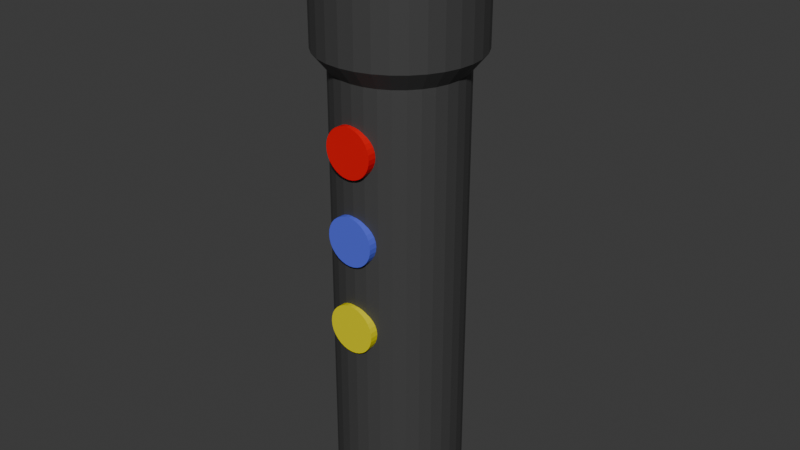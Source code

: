 # Source: flashlight.blend  (saved by Blender 4.0.36; exported with 4.5.12 LTS)
import bpy
from mathutils import Matrix  # noqa: F401  (used for matrix-valued properties, if any)

bpy.ops.wm.read_factory_settings(use_empty=True)
scene = bpy.context.scene
scene.name = 'Scene'

# ---- collections
col_collection = bpy.data.collections.new('Collection'); scene.collection.children.link(col_collection)

# ---- materials (node trees are filled in below, after node groups)
mat_base = bpy.data.materials.new('Base')
mat_base.use_transparent_shadow = False
mat_glass = bpy.data.materials.new('Glass')
mat_glass.use_transparent_shadow = False
mat_redbutton = bpy.data.materials.new('RedButton')
mat_redbutton.use_transparent_shadow = False
mat_bluebutton = bpy.data.materials.new('BlueButton')
mat_bluebutton.use_transparent_shadow = False
mat_yellowbutton = bpy.data.materials.new('YellowButton')
mat_yellowbutton.use_transparent_shadow = False

# ---- material node trees
mat_base.use_nodes = True; mat_base.node_tree.nodes.clear()
_N = mat_base.node_tree.nodes; _L = mat_base.node_tree.links
n0 = _N.new('ShaderNodeBsdfPrincipled'); n0.name = 'Principled BSDF'; n0.location = (10, 300)
n0.inputs[0].default_value = (0.05685, 0.05685, 0.05685, 1.0)
n0.inputs[3].default_value = 1.45
n1 = _N.new('ShaderNodeOutputMaterial'); n1.name = 'Material Output'; n1.location = (300, 300)
_L.new(n0.outputs[0], n1.inputs[0])
n1.is_active_output = True
mat_glass.use_nodes = True; mat_glass.node_tree.nodes.clear()
_N = mat_glass.node_tree.nodes; _L = mat_glass.node_tree.links
n0 = _N.new('ShaderNodeBsdfPrincipled'); n0.name = 'Principled BSDF'; n0.location = (10, 300)
n0.inputs[0].default_value = (0.694, 0.694, 0.694, 1.0)
n0.inputs[3].default_value = 1.45
n1 = _N.new('ShaderNodeOutputMaterial'); n1.name = 'Material Output'; n1.location = (300, 300)
_L.new(n0.outputs[0], n1.inputs[0])
n1.is_active_output = True
mat_redbutton.use_nodes = True; mat_redbutton.node_tree.nodes.clear()
_N = mat_redbutton.node_tree.nodes; _L = mat_redbutton.node_tree.links
n0 = _N.new('ShaderNodeBsdfPrincipled'); n0.name = 'Principled BSDF'; n0.location = (10, 300)
n0.inputs[0].default_value = (0.8002, 0.0, 0.003564, 1.0)
n0.inputs[3].default_value = 1.45
n1 = _N.new('ShaderNodeOutputMaterial'); n1.name = 'Material Output'; n1.location = (300, 300)
_L.new(n0.outputs[0], n1.inputs[0])
n1.is_active_output = True
mat_bluebutton.use_nodes = True; mat_bluebutton.node_tree.nodes.clear()
_N = mat_bluebutton.node_tree.nodes; _L = mat_bluebutton.node_tree.links
n0 = _N.new('ShaderNodeBsdfPrincipled'); n0.name = 'Principled BSDF'; n0.location = (10, 300)
n0.inputs[0].default_value = (0.09367, 0.129, 0.8006, 1.0)
n0.inputs[3].default_value = 1.45
n1 = _N.new('ShaderNodeOutputMaterial'); n1.name = 'Material Output'; n1.location = (300, 300)
_L.new(n0.outputs[0], n1.inputs[0])
n1.is_active_output = True
mat_yellowbutton.use_nodes = True; mat_yellowbutton.node_tree.nodes.clear()
_N = mat_yellowbutton.node_tree.nodes; _L = mat_yellowbutton.node_tree.links
n0 = _N.new('ShaderNodeBsdfPrincipled'); n0.name = 'Principled BSDF'; n0.location = (10, 300)
n0.inputs[0].default_value = (0.8007, 0.7153, 0.0, 1.0)
n0.inputs[3].default_value = 1.45
n1 = _N.new('ShaderNodeOutputMaterial'); n1.name = 'Material Output'; n1.location = (300, 300)
_L.new(n0.outputs[0], n1.inputs[0])
n1.is_active_output = True

# ---- world
world_world = bpy.data.worlds.new('World'); scene.world = world_world
world_world.use_nodes = True; world_world.node_tree.nodes.clear()
_N = world_world.node_tree.nodes; _L = world_world.node_tree.links
n0 = _N.new('ShaderNodeOutputWorld'); n0.name = 'World Output'; n0.location = (300, 300)
n1 = _N.new('ShaderNodeBackground'); n1.name = 'Background'; n1.location = (10, 300)
n1.inputs[0].default_value = (0.05088, 0.05088, 0.05088, 1.0)
_L.new(n1.outputs[0], n0.inputs[0])
n0.is_active_output = True
world_world.color = (0.05088, 0.05088, 0.05088)
world_world.use_sun_shadow = False
world_world.sun_shadow_jitter_overblur = 0.0

# ---- meshes
me_cylinder = bpy.data.meshes.new('Cylinder')
me_cylinder.from_pydata([(1.342e-09, 0.8135, -0.7158), (0.0, 0.8111, 0.8316), (0.1587, 0.7979, -0.7158), (0.1582, 0.7955, 0.8316), (0.3113, 0.7516, -0.7158), (0.3104, 0.7494, 0.8316), (0.452, 0.6764, -0.7158), (0.4506, 0.6744, 0.8316), (0.5753, 0.5753, -0.7158), (0.5735, 0.5735, 0.8316), (0.6764, 0.452, -0.7158), (0.6744, 0.4506, 0.8316), (0.7516, 0.3113, -0.7158), (0.7494, 0.3104, 0.8316), (0.7979, 0.1587, -0.7158), (0.7955, 0.1582, 0.8316), (0.8135, -7.712e-11, -0.7158), (0.8111, 0.0, 0.8316), (0.7979, -0.1587, -0.7158), (0.7955, -0.1582, 0.8316), (0.7516, -0.3113, -0.7158), (0.7494, -0.3104, 0.8316), (0.6764, -0.452, -0.7158), (0.6744, -0.4506, 0.8316), (0.5753, -0.5753, -0.7158), (0.5735, -0.5735, 0.8316), (0.452, -0.6764, -0.7158), (0.4506, -0.6744, 0.8316), (0.3113, -0.7516, -0.7158), (0.3104, -0.7494, 0.8316), (0.1587, -0.7979, -0.7158), (0.1582, -0.7955, 0.8316), (1.342e-09, -0.8135, -0.7158), (0.0, -0.8111, 0.8316), (-0.1587, -0.7979, -0.7158), (-0.1582, -0.7955, 0.8316), (-0.3113, -0.7516, -0.7158), (-0.3104, -0.7494, 0.8316), (-0.452, -0.6764, -0.7158), (-0.4506, -0.6744, 0.8316), (-0.5753, -0.5753, -0.7158), (-0.5735, -0.5735, 0.8316), (-0.6764, -0.452, -0.7158), (-0.6744, -0.4506, 0.8316), (-0.7516, -0.3113, -0.7158), (-0.7494, -0.3104, 0.8316), (-0.7979, -0.1587, -0.7158), (-0.7955, -0.1582, 0.8316), (-0.8135, -7.712e-11, -0.7158), (-0.8111, 0.0, 0.8316), (-0.7979, 0.1587, -0.7158), (-0.7955, 0.1582, 0.8316), (-0.7516, 0.3113, -0.7158), (-0.7494, 0.3104, 0.8316), (-0.6764, 0.452, -0.7158), (-0.6744, 0.4506, 0.8316), (-0.5753, 0.5753, -0.7158), (-0.5735, 0.5735, 0.8316), (-0.452, 0.6764, -0.7158), (-0.4506, 0.6744, 0.8316), (-0.3113, 0.7516, -0.7158), (-0.3104, 0.7494, 0.8316), (-0.1587, 0.7979, -0.7158), (-0.1582, 0.7955, 0.8316), (0.0, 1.0, 0.549), (0.1951, 0.9808, 0.549), (0.3827, 0.9239, 0.549), (0.5556, 0.8315, 0.549), (0.7071, 0.7071, 0.549), (0.8315, 0.5556, 0.549), (0.9239, 0.3827, 0.549), (0.9808, 0.1951, 0.549), (1.0, 0.0, 0.549), (0.9808, -0.1951, 0.549), (0.9239, -0.3827, 0.549), (0.8315, -0.5556, 0.549), (0.7071, -0.7071, 0.549), (0.5556, -0.8315, 0.549), (0.3827, -0.9239, 0.549), (0.1951, -0.9808, 0.549), (0.0, -1.0, 0.549), (-0.1951, -0.9808, 0.549), (-0.3827, -0.9239, 0.549), (-0.5556, -0.8315, 0.549), (-0.7071, -0.7071, 0.549), (-0.8315, -0.5556, 0.549), (-0.9239, -0.3827, 0.549), (-0.9808, -0.1951, 0.549), (-1.0, 0.0, 0.549), (-0.9808, 0.1951, 0.549), (-0.9239, 0.3827, 0.549), (-0.8315, 0.5556, 0.549), (-0.7071, 0.7071, 0.549), (-0.5556, 0.8315, 0.549), (-0.3827, 0.9239, 0.549), (-0.1951, 0.9808, 0.549), (0.1587, 0.7979, 0.5016), (0.3113, 0.7516, 0.5016), (0.452, 0.6764, 0.5016), (0.5753, 0.5753, 0.5016), (0.6764, 0.452, 0.5016), (0.7516, 0.3113, 0.5016), (0.7979, 0.1587, 0.5016), (0.8135, -7.712e-11, 0.5016), (0.7979, -0.1587, 0.5016), (0.7516, -0.3113, 0.5016), (0.6764, -0.452, 0.5016), (0.5753, -0.5753, 0.5016), (0.452, -0.6764, 0.5016), (0.3113, -0.7516, 0.5016), (0.1587, -0.7979, 0.5016), (1.342e-09, -0.8135, 0.5016), (-0.1587, -0.7979, 0.5016), (-0.3113, -0.7516, 0.5016), (-0.452, -0.6764, 0.5016), (-0.5753, -0.5753, 0.5016), (-0.6764, -0.452, 0.5016), (-0.7516, -0.3113, 0.5016), (-0.7979, -0.1587, 0.5016), (-0.8135, -7.712e-11, 0.5016), (-0.7979, 0.1587, 0.5016), (-0.7516, 0.3113, 0.5016), (-0.6764, 0.452, 0.5016), (-0.5753, 0.5753, 0.5016), (-0.452, 0.6764, 0.5016), (-0.3113, 0.7516, 0.5016), (-0.1587, 0.7979, 0.5016), (1.342e-09, 0.8135, 0.5016), (0.1951, 0.9808, 0.8836), (0.0, 1.0, 0.8836), (0.3827, 0.9239, 0.8836), (0.5556, 0.8315, 0.8836), (0.7071, 0.7071, 0.8836), (0.8315, 0.5556, 0.8836), (0.9239, 0.3827, 0.8836), (0.9808, 0.1951, 0.8836), (1.0, 0.0, 0.8836), (0.9808, -0.1951, 0.8836), (0.9239, -0.3827, 0.8836), (0.8315, -0.5556, 0.8836), (0.7071, -0.7071, 0.8836), (0.5556, -0.8315, 0.8836), (0.3827, -0.9239, 0.8836), (0.1951, -0.9808, 0.8836), (0.0, -1.0, 0.8836), (-0.1951, -0.9808, 0.8836), (-0.3827, -0.9239, 0.8836), (-0.5556, -0.8315, 0.8836), (-0.7071, -0.7071, 0.8836), (-0.8315, -0.5556, 0.8836), (-0.9239, -0.3827, 0.8836), (-0.9808, -0.1951, 0.8836), (-1.0, 0.0, 0.8836), (-0.9808, 0.1951, 0.8836), (-0.9239, 0.3827, 0.8836), (-0.8315, 0.5556, 0.8836), (-0.7071, 0.7071, 0.8836), (-0.5556, 0.8315, 0.8836), (-0.3827, 0.9239, 0.8836), (-0.1951, 0.9808, 0.8836)], [], [(64, 129, 128, 65), (65, 128, 130, 66), (66, 130, 131, 67), (67, 131, 132, 68), (68, 132, 133, 69), (69, 133, 134, 70), (70, 134, 135, 71), (71, 135, 136, 72), (72, 136, 137, 73), (73, 137, 138, 74), (74, 138, 139, 75), (75, 139, 140, 76), (76, 140, 141, 77), (77, 141, 142, 78), (78, 142, 143, 79), (79, 143, 144, 80), (80, 144, 145, 81), (81, 145, 146, 82), (82, 146, 147, 83), (83, 147, 148, 84), (84, 148, 149, 85), (85, 149, 150, 86), (86, 150, 151, 87), (87, 151, 152, 88), (88, 152, 153, 89), (89, 153, 154, 90), (90, 154, 155, 91), (91, 155, 156, 92), (92, 156, 157, 93), (93, 157, 158, 94), (3, 1, 63, 61, 59, 57, 55, 53, 51, 49, 47, 45, 43, 41, 39, 37, 35, 33, 31, 29, 27, 25, 23, 21, 19, 17, 15, 13, 11, 9, 7, 5), (94, 158, 159, 95), (95, 159, 129, 64), (0, 2, 4, 6, 8, 10, 12, 14, 16, 18, 20, 22, 24, 26, 28, 30, 32, 34, 36, 38, 40, 42, 44, 46, 48, 50, 52, 54, 56, 58, 60, 62), (126, 95, 64, 127), (125, 94, 95, 126), (124, 93, 94, 125), (123, 92, 93, 124), (122, 91, 92, 123), (121, 90, 91, 122), (120, 89, 90, 121), (119, 88, 89, 120), (118, 87, 88, 119), (117, 86, 87, 118), (116, 85, 86, 117), (115, 84, 85, 116), (114, 83, 84, 115), (113, 82, 83, 114), (112, 81, 82, 113), (111, 80, 81, 112), (110, 79, 80, 111), (109, 78, 79, 110), (108, 77, 78, 109), (107, 76, 77, 108), (106, 75, 76, 107), (105, 74, 75, 106), (104, 73, 74, 105), (103, 72, 73, 104), (102, 71, 72, 103), (101, 70, 71, 102), (100, 69, 70, 101), (99, 68, 69, 100), (98, 67, 68, 99), (97, 66, 67, 98), (96, 65, 66, 97), (127, 64, 65, 96), (0, 127, 96, 2), (2, 96, 97, 4), (4, 97, 98, 6), (6, 98, 99, 8), (8, 99, 100, 10), (10, 100, 101, 12), (12, 101, 102, 14), (14, 102, 103, 16), (16, 103, 104, 18), (18, 104, 105, 20), (20, 105, 106, 22), (22, 106, 107, 24), (24, 107, 108, 26), (26, 108, 109, 28), (28, 109, 110, 30), (30, 110, 111, 32), (32, 111, 112, 34), (34, 112, 113, 36), (36, 113, 114, 38), (38, 114, 115, 40), (40, 115, 116, 42), (42, 116, 117, 44), (44, 117, 118, 46), (46, 118, 119, 48), (48, 119, 120, 50), (50, 120, 121, 52), (52, 121, 122, 54), (54, 122, 123, 56), (56, 123, 124, 58), (58, 124, 125, 60), (60, 125, 126, 62), (62, 126, 127, 0), (1, 3, 128, 129), (3, 5, 130, 128), (5, 7, 131, 130), (7, 9, 132, 131), (9, 11, 133, 132), (11, 13, 134, 133), (13, 15, 135, 134), (15, 17, 136, 135), (17, 19, 137, 136), (19, 21, 138, 137), (21, 23, 139, 138), (23, 25, 140, 139), (25, 27, 141, 140), (27, 29, 142, 141), (29, 31, 143, 142), (31, 33, 144, 143), (33, 35, 145, 144), (35, 37, 146, 145), (37, 39, 147, 146), (39, 41, 148, 147), (41, 43, 149, 148), (43, 45, 150, 149), (45, 47, 151, 150), (47, 49, 152, 151), (49, 51, 153, 152), (51, 53, 154, 153), (53, 55, 155, 154), (55, 57, 156, 155), (57, 59, 157, 156), (59, 61, 158, 157), (61, 63, 159, 158), (63, 1, 129, 159)])
me_cylinder.polygons.foreach_set('material_index', [0, 0, 0, 0, 0, 0, 0, 0, 0, 0, 0, 0, 0, 0, 0, 0, 0, 0, 0, 0, 0, 0, 0, 0, 0, 0, 0, 0, 0, 0, 1, 0, 0, 0, 0, 0, 0, 0, 0, 0, 0, 0, 0, 0, 0, 0, 0, 0, 0, 0, 0, 0, 0, 0, 0, 0, 0, 0, 0, 0, 0, 0, 0, 0, 0, 0, 0, 0, 0, 0, 0, 0, 0, 0, 0, 0, 0, 0, 0, 0, 0, 0, 0, 0, 0, 0, 0, 0, 0, 0, 0, 0, 0, 0, 0, 0, 0, 0, 0, 0, 0, 0, 0, 0, 0, 0, 0, 0, 0, 0, 0, 0, 0, 0, 0, 0, 0, 0, 0, 0, 0, 0, 0, 0, 0, 0, 0, 0, 0, 0])
_uv = me_cylinder.uv_layers.new(name='UVMap')
_uv.uv.foreach_set('vector', [1.0, 0.8872, 1.0, 1.0, 0.9688, 1.0, 0.9688, 0.8872, 0.9688, 0.8872, 0.9688, 1.0, 0.9375, 1.0, 0.9375, 0.8872, 0.9375, 0.8872, 0.9375, 1.0, 0.9062, 1.0, 0.9062, 0.8872, 0.9062, 0.8872, 0.9062, 1.0, 0.875, 1.0, 0.875, 0.8872, 0.875, 0.8872, 0.875, 1.0, 0.8438, 1.0, 0.8438, 0.8872, 0.8438, 0.8872, 0.8438, 1.0, 0.8125, 1.0, 0.8125, 0.8872, 0.8125, 0.8872, 0.8125, 1.0, 0.7812, 1.0, 0.7812, 0.8872, 0.7812, 0.8872, 0.7812, 1.0, 0.75, 1.0, 0.75, 0.8872, 0.75, 0.8872, 0.75, 1.0, 0.7188, 1.0, 0.7188, 0.8872, 0.7188, 0.8872, 0.7188, 1.0, 0.6875, 1.0, 0.6875, 0.8872, 0.6875, 0.8872, 0.6875, 1.0, 0.6562, 1.0, 0.6562, 0.8872, 0.6562, 0.8872, 0.6562, 1.0, 0.625, 1.0, 0.625, 0.8872, 0.625, 0.8872, 0.625, 1.0, 0.5938, 1.0, 0.5938, 0.8872, 0.5938, 0.8872, 0.5938, 1.0, 0.5625, 1.0, 0.5625, 0.8872, 0.5625, 0.8872, 0.5625, 1.0, 0.5312, 1.0, 0.5312, 0.8872, 0.5312, 0.8872, 0.5312, 1.0, 0.5, 1.0, 0.5, 0.8872, 0.5, 0.8872, 0.5, 1.0, 0.4688, 1.0, 0.4688, 0.8872, 0.4688, 0.8872, 0.4688, 1.0, 0.4375, 1.0, 0.4375, 0.8872, 0.4375, 0.8872, 0.4375, 1.0, 0.4062, 1.0, 0.4062, 0.8872, 0.4062, 0.8872, 0.4062, 1.0, 0.375, 1.0, 0.375, 0.8872, 0.375, 0.8872, 0.375, 1.0, 0.3438, 1.0, 0.3438, 0.8872, 0.3438, 0.8872, 0.3438, 1.0, 0.3125, 1.0, 0.3125, 0.8872, 0.3125, 0.8872, 0.3125, 1.0, 0.2812, 1.0, 0.2812, 0.8872, 0.2812, 0.8872, 0.2812, 1.0, 0.25, 1.0, 0.25, 0.8872, 0.25, 0.8872, 0.25, 1.0, 0.2188, 1.0, 0.2188, 0.8872, 0.2188, 0.8872, 0.2188, 1.0, 0.1875, 1.0, 0.1875, 0.8872, 0.1875, 0.8872, 0.1875, 1.0, 0.1562, 1.0, 0.1562, 0.8872, 0.1562, 0.8872, 0.1562, 1.0, 0.125, 1.0, 0.125, 0.8872, 0.125, 0.8872, 0.125, 1.0, 0.09375, 1.0, 0.09375, 0.8872, 0.09375, 0.8872, 0.09375, 1.0, 0.0625, 1.0, 0.0625, 0.8872, 0.288, 0.4409, 0.25, 0.4447, 0.212, 0.4409, 0.1755, 0.4299, 0.1418, 0.4119, 0.1123, 0.3877, 0.08814, 0.3582, 0.07015, 0.3245, 0.05907, 0.288, 0.05533, 0.25, 0.05907, 0.212, 0.07015, 0.1755, 0.08814, 0.1418, 0.1123, 0.1123, 0.1418, 0.08814, 0.1755, 0.07015, 0.212, 0.05907, 0.25, 0.05533, 0.288, 0.05907, 0.3245, 0.07015, 0.3582, 0.08814, 0.3877, 0.1123, 0.4119, 0.1418, 0.4299, 0.1755, 0.4409, 0.212, 0.4447, 0.25, 0.4409, 0.288, 0.4299, 0.3245, 0.4119, 0.3582, 0.3877, 0.3877, 0.3582, 0.4119, 0.3245, 0.4299, 0.0625, 0.8872, 0.0625, 1.0, 0.03125, 1.0, 0.03125, 0.8872, 0.03125, 0.8872, 0.03125, 1.0, 0.0, 1.0, 0.0, 0.8872, 0.75, 0.49, 0.7968, 0.4854, 0.8418, 0.4717, 0.8833, 0.4496, 0.9197, 0.4197, 0.9496, 0.3833, 0.9717, 0.3418, 0.9854, 0.2968, 0.99, 0.25, 0.9854, 0.2032, 0.9717, 0.1582, 0.9496, 0.1167, 0.9197, 0.08029, 0.8833, 0.05045, 0.8418, 0.02827, 0.7968, 0.01461, 0.75, 0.01, 0.7032, 0.01461, 0.6582, 0.02827, 0.6167, 0.05045, 0.5803, 0.08029, 0.5504, 0.1167, 0.5283, 0.1582, 0.5146, 0.2032, 0.51, 0.25, 0.5146, 0.2968, 0.5283, 0.3418, 0.5504, 0.3833, 0.5803, 0.4197, 0.6167, 0.4496, 0.6582, 0.4717, 0.7032, 0.4854, 0.03125, 0.8741, 0.03125, 0.8872, 0.0, 0.8872, 0.0, 0.8741, 0.0625, 0.8741, 0.0625, 0.8872, 0.03125, 0.8872, 0.03125, 0.8741, 0.09375, 0.8741, 0.09375, 0.8872, 0.0625, 0.8872, 0.0625, 0.8741, 0.125, 0.8741, 0.125, 0.8872, 0.09375, 0.8872, 0.09375, 0.8741, 0.1562, 0.8741, 0.1562, 0.8872, 0.125, 0.8872, 0.125, 0.8741, 0.1875, 0.8741, 0.1875, 0.8872, 0.1562, 0.8872, 0.1562, 0.8741, 0.2188, 0.8741, 0.2188, 0.8872, 0.1875, 0.8872, 0.1875, 0.8741, 0.25, 0.8741, 0.25, 0.8872, 0.2188, 0.8872, 0.2188, 0.8741, 0.2812, 0.8741, 0.2812, 0.8872, 0.25, 0.8872, 0.25, 0.8741, 0.3125, 0.8741, 0.3125, 0.8872, 0.2812, 0.8872, 0.2812, 0.8741, 0.3438, 0.8741, 0.3438, 0.8872, 0.3125, 0.8872, 0.3125, 0.8741, 0.375, 0.8741, 0.375, 0.8872, 0.3438, 0.8872, 0.3438, 0.8741, 0.4062, 0.8741, 0.4062, 0.8872, 0.375, 0.8872, 0.375, 0.8741, 0.4375, 0.8741, 0.4375, 0.8872, 0.4062, 0.8872, 0.4062, 0.8741, 0.4688, 0.8741, 0.4688, 0.8872, 0.4375, 0.8872, 0.4375, 0.8741, 0.5, 0.8741, 0.5, 0.8872, 0.4688, 0.8872, 0.4688, 0.8741, 0.5312, 0.8741, 0.5312, 0.8872, 0.5, 0.8872, 0.5, 0.8741, 0.5625, 0.8741, 0.5625, 0.8872, 0.5312, 0.8872, 0.5312, 0.8741, 0.5938, 0.8741, 0.5938, 0.8872, 0.5625, 0.8872, 0.5625, 0.8741, 0.625, 0.8741, 0.625, 0.8872, 0.5938, 0.8872, 0.5938, 0.8741, 0.6562, 0.8741, 0.6562, 0.8872, 0.625, 0.8872, 0.625, 0.8741, 0.6875, 0.8741, 0.6875, 0.8872, 0.6562, 0.8872, 0.6562, 0.8741, 0.7188, 0.8741, 0.7188, 0.8872, 0.6875, 0.8872, 0.6875, 0.8741, 0.75, 0.8741, 0.75, 0.8872, 0.7188, 0.8872, 0.7188, 0.8741, 0.7812, 0.8741, 0.7812, 0.8872, 0.75, 0.8872, 0.75, 0.8741, 0.8125, 0.8741, 0.8125, 0.8872, 0.7812, 0.8872, 0.7812, 0.8741, 0.8438, 0.8741, 0.8438, 0.8872, 0.8125, 0.8872, 0.8125, 0.8741, 0.875, 0.8741, 0.875, 0.8872, 0.8438, 0.8872, 0.8438, 0.8741, 0.9062, 0.8741, 0.9062, 0.8872, 0.875, 0.8872, 0.875, 0.8741, 0.9375, 0.8741, 0.9375, 0.8872, 0.9062, 0.8872, 0.9062, 0.8741, 0.9687, 0.8741, 0.9688, 0.8872, 0.9375, 0.8872, 0.9375, 0.8741, 1.0, 0.8741, 1.0, 0.8872, 0.9688, 0.8872, 0.9687, 0.8741, 1.0, 0.5, 1.0, 0.8741, 0.9687, 0.8741, 0.9688, 0.5, 0.9688, 0.5, 0.9687, 0.8741, 0.9375, 0.8741, 0.9375, 0.5, 0.9375, 0.5, 0.9375, 0.8741, 0.9062, 0.8741, 0.9062, 0.5, 0.9062, 0.5, 0.9062, 0.8741, 0.875, 0.8741, 0.875, 0.5, 0.875, 0.5, 0.875, 0.8741, 0.8438, 0.8741, 0.8438, 0.5, 0.8438, 0.5, 0.8438, 0.8741, 0.8125, 0.8741, 0.8125, 0.5, 0.8125, 0.5, 0.8125, 0.8741, 0.7812, 0.8741, 0.7812, 0.5, 0.7812, 0.5, 0.7812, 0.8741, 0.75, 0.8741, 0.75, 0.5, 0.75, 0.5, 0.75, 0.8741, 0.7188, 0.8741, 0.7188, 0.5, 0.7188, 0.5, 0.7188, 0.8741, 0.6875, 0.8741, 0.6875, 0.5, 0.6875, 0.5, 0.6875, 0.8741, 0.6562, 0.8741, 0.6562, 0.5, 0.6562, 0.5, 0.6562, 0.8741, 0.625, 0.8741, 0.625, 0.5, 0.625, 0.5, 0.625, 0.8741, 0.5938, 0.8741, 0.5938, 0.5, 0.5938, 0.5, 0.5938, 0.8741, 0.5625, 0.8741, 0.5625, 0.5, 0.5625, 0.5, 0.5625, 0.8741, 0.5312, 0.8741, 0.5312, 0.5, 0.5312, 0.5, 0.5312, 0.8741, 0.5, 0.8741, 0.5, 0.5, 0.5, 0.5, 0.5, 0.8741, 0.4688, 0.8741, 0.4688, 0.5, 0.4688, 0.5, 0.4688, 0.8741, 0.4375, 0.8741, 0.4375, 0.5, 0.4375, 0.5, 0.4375, 0.8741, 0.4062, 0.8741, 0.4062, 0.5, 0.4062, 0.5, 0.4062, 0.8741, 0.375, 0.8741, 0.375, 0.5, 0.375, 0.5, 0.375, 0.8741, 0.3438, 0.8741, 0.3438, 0.5, 0.3438, 0.5, 0.3438, 0.8741, 0.3125, 0.8741, 0.3125, 0.5, 0.3125, 0.5, 0.3125, 0.8741, 0.2812, 0.8741, 0.2812, 0.5, 0.2812, 0.5, 0.2812, 0.8741, 0.25, 0.8741, 0.25, 0.5, 0.25, 0.5, 0.25, 0.8741, 0.2188, 0.8741, 0.2188, 0.5, 0.2188, 0.5, 0.2188, 0.8741, 0.1875, 0.8741, 0.1875, 0.5, 0.1875, 0.5, 0.1875, 0.8741, 0.1562, 0.8741, 0.1562, 0.5, 0.1562, 0.5, 0.1562, 0.8741, 0.125, 0.8741, 0.125, 0.5, 0.125, 0.5, 0.125, 0.8741, 0.09375, 0.8741, 0.09375, 0.5, 0.09375, 0.5, 0.09375, 0.8741, 0.0625, 0.8741, 0.0625, 0.5, 0.0625, 0.5, 0.0625, 0.8741, 0.03125, 0.8741, 0.03125, 0.5, 0.03125, 0.5, 0.03125, 0.8741, 0.0, 0.8741, 0.0, 0.5, 0.25, 0.4447, 0.288, 0.4409, 0.2968, 0.4854, 0.25, 0.49, 0.288, 0.4409, 0.3245, 0.4299, 0.3418, 0.4717, 0.2968, 0.4854, 0.3245, 0.4299, 0.3582, 0.4119, 0.3833, 0.4496, 0.3418, 0.4717, 0.3582, 0.4119, 0.3877, 0.3877, 0.4197, 0.4197, 0.3833, 0.4496, 0.3877, 0.3877, 0.4119, 0.3582, 0.4496, 0.3833, 0.4197, 0.4197, 0.4119, 0.3582, 0.4299, 0.3245, 0.4717, 0.3418, 0.4496, 0.3833, 0.4299, 0.3245, 0.4409, 0.288, 0.4854, 0.2968, 0.4717, 0.3418, 0.4409, 0.288, 0.4447, 0.25, 0.49, 0.25, 0.4854, 0.2968, 0.4447, 0.25, 0.4409, 0.212, 0.4854, 0.2032, 0.49, 0.25, 0.4409, 0.212, 0.4299, 0.1755, 0.4717, 0.1582, 0.4854, 0.2032, 0.4299, 0.1755, 0.4119, 0.1418, 0.4496, 0.1167, 0.4717, 0.1582, 0.4119, 0.1418, 0.3877, 0.1123, 0.4197, 0.08029, 0.4496, 0.1167, 0.3877, 0.1123, 0.3582, 0.08814, 0.3833, 0.05045, 0.4197, 0.08029, 0.3582, 0.08814, 0.3245, 0.07015, 0.3418, 0.02827, 0.3833, 0.05045, 0.3245, 0.07015, 0.288, 0.05907, 0.2968, 0.01461, 0.3418, 0.02827, 0.288, 0.05907, 0.25, 0.05533, 0.25, 0.01, 0.2968, 0.01461, 0.25, 0.05533, 0.212, 0.05907, 0.2032, 0.01461, 0.25, 0.01, 0.212, 0.05907, 0.1755, 0.07015, 0.1582, 0.02827, 0.2032, 0.01461, 0.1755, 0.07015, 0.1418, 0.08814, 0.1167, 0.05045, 0.1582, 0.02827, 0.1418, 0.08814, 0.1123, 0.1123, 0.08029, 0.08029, 0.1167, 0.05045, 0.1123, 0.1123, 0.08814, 0.1418, 0.05045, 0.1167, 0.08029, 0.08029, 0.08814, 0.1418, 0.07015, 0.1755, 0.02827, 0.1582, 0.05045, 0.1167, 0.07015, 0.1755, 0.05907, 0.212, 0.01461, 0.2032, 0.02827, 0.1582, 0.05907, 0.212, 0.05533, 0.25, 0.01, 0.25, 0.01461, 0.2032, 0.05533, 0.25, 0.05907, 0.288, 0.01461, 0.2968, 0.01, 0.25, 0.05907, 0.288, 0.07015, 0.3245, 0.02827, 0.3418, 0.01461, 0.2968, 0.07015, 0.3245, 0.08814, 0.3582, 0.05045, 0.3833, 0.02827, 0.3418, 0.08814, 0.3582, 0.1123, 0.3877, 0.08029, 0.4197, 0.05045, 0.3833, 0.1123, 0.3877, 0.1418, 0.4119, 0.1167, 0.4496, 0.08029, 0.4197, 0.1418, 0.4119, 0.1755, 0.4299, 0.1582, 0.4717, 0.1167, 0.4496, 0.1755, 0.4299, 0.212, 0.4409, 0.2032, 0.4854, 0.1582, 0.4717, 0.212, 0.4409, 0.25, 0.4447, 0.25, 0.49, 0.2032, 0.4854])
me_cylinder.materials.append(mat_base)
me_cylinder.materials.append(mat_glass)
me_cylinder.update()
me_cylinder_001 = bpy.data.meshes.new('Cylinder.001')
me_cylinder_001.from_pydata([(0.0, 1.0, -1.0), (0.0, 1.0, 1.0), (0.1951, 0.9808, -1.0), (0.1951, 0.9808, 1.0), (0.3827, 0.9239, -1.0), (0.3827, 0.9239, 1.0), (0.5556, 0.8315, -1.0), (0.5556, 0.8315, 1.0), (0.7071, 0.7071, -1.0), (0.7071, 0.7071, 1.0), (0.8315, 0.5556, -1.0), (0.8315, 0.5556, 1.0), (0.9239, 0.3827, -1.0), (0.9239, 0.3827, 1.0), (0.9808, 0.1951, -1.0), (0.9808, 0.1951, 1.0), (1.0, 0.0, -1.0), (1.0, 0.0, 1.0), (0.9808, -0.1951, -1.0), (0.9808, -0.1951, 1.0), (0.9239, -0.3827, -1.0), (0.9239, -0.3827, 1.0), (0.8315, -0.5556, -1.0), (0.8315, -0.5556, 1.0), (0.7071, -0.7071, -1.0), (0.7071, -0.7071, 1.0), (0.5556, -0.8315, -1.0), (0.5556, -0.8315, 1.0), (0.3827, -0.9239, -1.0), (0.3827, -0.9239, 1.0), (0.1951, -0.9808, -1.0), (0.1951, -0.9808, 1.0), (0.0, -1.0, -1.0), (0.0, -1.0, 1.0), (-0.1951, -0.9808, -1.0), (-0.1951, -0.9808, 1.0), (-0.3827, -0.9239, -1.0), (-0.3827, -0.9239, 1.0), (-0.5556, -0.8315, -1.0), (-0.5556, -0.8315, 1.0), (-0.7071, -0.7071, -1.0), (-0.7071, -0.7071, 1.0), (-0.8315, -0.5556, -1.0), (-0.8315, -0.5556, 1.0), (-0.9239, -0.3827, -1.0), (-0.9239, -0.3827, 1.0), (-0.9808, -0.1951, -1.0), (-0.9808, -0.1951, 1.0), (-1.0, 0.0, -1.0), (-1.0, 0.0, 1.0), (-0.9808, 0.1951, -1.0), (-0.9808, 0.1951, 1.0), (-0.9239, 0.3827, -1.0), (-0.9239, 0.3827, 1.0), (-0.8315, 0.5556, -1.0), (-0.8315, 0.5556, 1.0), (-0.7071, 0.7071, -1.0), (-0.7071, 0.7071, 1.0), (-0.5556, 0.8315, -1.0), (-0.5556, 0.8315, 1.0), (-0.3827, 0.9239, -1.0), (-0.3827, 0.9239, 1.0), (-0.1951, 0.9808, -1.0), (-0.1951, 0.9808, 1.0)], [], [(0, 1, 3, 2), (2, 3, 5, 4), (4, 5, 7, 6), (6, 7, 9, 8), (8, 9, 11, 10), (10, 11, 13, 12), (12, 13, 15, 14), (14, 15, 17, 16), (16, 17, 19, 18), (18, 19, 21, 20), (20, 21, 23, 22), (22, 23, 25, 24), (24, 25, 27, 26), (26, 27, 29, 28), (28, 29, 31, 30), (30, 31, 33, 32), (32, 33, 35, 34), (34, 35, 37, 36), (36, 37, 39, 38), (38, 39, 41, 40), (40, 41, 43, 42), (42, 43, 45, 44), (44, 45, 47, 46), (46, 47, 49, 48), (48, 49, 51, 50), (50, 51, 53, 52), (52, 53, 55, 54), (54, 55, 57, 56), (56, 57, 59, 58), (58, 59, 61, 60), (3, 1, 63, 61, 59, 57, 55, 53, 51, 49, 47, 45, 43, 41, 39, 37, 35, 33, 31, 29, 27, 25, 23, 21, 19, 17, 15, 13, 11, 9, 7, 5), (60, 61, 63, 62), (62, 63, 1, 0), (0, 2, 4, 6, 8, 10, 12, 14, 16, 18, 20, 22, 24, 26, 28, 30, 32, 34, 36, 38, 40, 42, 44, 46, 48, 50, 52, 54, 56, 58, 60, 62)])
_uv = me_cylinder_001.uv_layers.new(name='UVMap')
_uv.uv.foreach_set('vector', [1.0, 0.5, 1.0, 1.0, 0.9688, 1.0, 0.9688, 0.5, 0.9688, 0.5, 0.9688, 1.0, 0.9375, 1.0, 0.9375, 0.5, 0.9375, 0.5, 0.9375, 1.0, 0.9062, 1.0, 0.9062, 0.5, 0.9062, 0.5, 0.9062, 1.0, 0.875, 1.0, 0.875, 0.5, 0.875, 0.5, 0.875, 1.0, 0.8438, 1.0, 0.8438, 0.5, 0.8438, 0.5, 0.8438, 1.0, 0.8125, 1.0, 0.8125, 0.5, 0.8125, 0.5, 0.8125, 1.0, 0.7812, 1.0, 0.7812, 0.5, 0.7812, 0.5, 0.7812, 1.0, 0.75, 1.0, 0.75, 0.5, 0.75, 0.5, 0.75, 1.0, 0.7188, 1.0, 0.7188, 0.5, 0.7188, 0.5, 0.7188, 1.0, 0.6875, 1.0, 0.6875, 0.5, 0.6875, 0.5, 0.6875, 1.0, 0.6562, 1.0, 0.6562, 0.5, 0.6562, 0.5, 0.6562, 1.0, 0.625, 1.0, 0.625, 0.5, 0.625, 0.5, 0.625, 1.0, 0.5938, 1.0, 0.5938, 0.5, 0.5938, 0.5, 0.5938, 1.0, 0.5625, 1.0, 0.5625, 0.5, 0.5625, 0.5, 0.5625, 1.0, 0.5312, 1.0, 0.5312, 0.5, 0.5312, 0.5, 0.5312, 1.0, 0.5, 1.0, 0.5, 0.5, 0.5, 0.5, 0.5, 1.0, 0.4688, 1.0, 0.4688, 0.5, 0.4688, 0.5, 0.4688, 1.0, 0.4375, 1.0, 0.4375, 0.5, 0.4375, 0.5, 0.4375, 1.0, 0.4062, 1.0, 0.4062, 0.5, 0.4062, 0.5, 0.4062, 1.0, 0.375, 1.0, 0.375, 0.5, 0.375, 0.5, 0.375, 1.0, 0.3438, 1.0, 0.3438, 0.5, 0.3438, 0.5, 0.3438, 1.0, 0.3125, 1.0, 0.3125, 0.5, 0.3125, 0.5, 0.3125, 1.0, 0.2812, 1.0, 0.2812, 0.5, 0.2812, 0.5, 0.2812, 1.0, 0.25, 1.0, 0.25, 0.5, 0.25, 0.5, 0.25, 1.0, 0.2188, 1.0, 0.2188, 0.5, 0.2188, 0.5, 0.2188, 1.0, 0.1875, 1.0, 0.1875, 0.5, 0.1875, 0.5, 0.1875, 1.0, 0.1562, 1.0, 0.1562, 0.5, 0.1562, 0.5, 0.1562, 1.0, 0.125, 1.0, 0.125, 0.5, 0.125, 0.5, 0.125, 1.0, 0.09375, 1.0, 0.09375, 0.5, 0.09375, 0.5, 0.09375, 1.0, 0.0625, 1.0, 0.0625, 0.5, 0.2968, 0.4854, 0.25, 0.49, 0.2032, 0.4854, 0.1582, 0.4717, 0.1167, 0.4496, 0.08029, 0.4197, 0.05045, 0.3833, 0.02827, 0.3418, 0.01461, 0.2968, 0.01, 0.25, 0.01461, 0.2032, 0.02827, 0.1582, 0.05045, 0.1167, 0.08029, 0.08029, 0.1167, 0.05045, 0.1582, 0.02827, 0.2032, 0.01461, 0.25, 0.01, 0.2968, 0.01461, 0.3418, 0.02827, 0.3833, 0.05045, 0.4197, 0.08029, 0.4496, 0.1167, 0.4717, 0.1582, 0.4854, 0.2032, 0.49, 0.25, 0.4854, 0.2968, 0.4717, 0.3418, 0.4496, 0.3833, 0.4197, 0.4197, 0.3833, 0.4496, 0.3418, 0.4717, 0.0625, 0.5, 0.0625, 1.0, 0.03125, 1.0, 0.03125, 0.5, 0.03125, 0.5, 0.03125, 1.0, 0.0, 1.0, 0.0, 0.5, 0.75, 0.49, 0.7968, 0.4854, 0.8418, 0.4717, 0.8833, 0.4496, 0.9197, 0.4197, 0.9496, 0.3833, 0.9717, 0.3418, 0.9854, 0.2968, 0.99, 0.25, 0.9854, 0.2032, 0.9717, 0.1582, 0.9496, 0.1167, 0.9197, 0.08029, 0.8833, 0.05045, 0.8418, 0.02827, 0.7968, 0.01461, 0.75, 0.01, 0.7032, 0.01461, 0.6582, 0.02827, 0.6167, 0.05045, 0.5803, 0.08029, 0.5504, 0.1167, 0.5283, 0.1582, 0.5146, 0.2032, 0.51, 0.25, 0.5146, 0.2968, 0.5283, 0.3418, 0.5504, 0.3833, 0.5803, 0.4197, 0.6167, 0.4496, 0.6582, 0.4717, 0.7032, 0.4854])
me_cylinder_001.materials.append(mat_redbutton)
me_cylinder_001.update()
me_cylinder_002 = bpy.data.meshes.new('Cylinder.002')
me_cylinder_002.from_pydata([(0.0, 1.0, -1.0), (0.0, 1.0, 1.0), (0.1951, 0.9808, -1.0), (0.1951, 0.9808, 1.0), (0.3827, 0.9239, -1.0), (0.3827, 0.9239, 1.0), (0.5556, 0.8315, -1.0), (0.5556, 0.8315, 1.0), (0.7071, 0.7071, -1.0), (0.7071, 0.7071, 1.0), (0.8315, 0.5556, -1.0), (0.8315, 0.5556, 1.0), (0.9239, 0.3827, -1.0), (0.9239, 0.3827, 1.0), (0.9808, 0.1951, -1.0), (0.9808, 0.1951, 1.0), (1.0, 0.0, -1.0), (1.0, 0.0, 1.0), (0.9808, -0.1951, -1.0), (0.9808, -0.1951, 1.0), (0.9239, -0.3827, -1.0), (0.9239, -0.3827, 1.0), (0.8315, -0.5556, -1.0), (0.8315, -0.5556, 1.0), (0.7071, -0.7071, -1.0), (0.7071, -0.7071, 1.0), (0.5556, -0.8315, -1.0), (0.5556, -0.8315, 1.0), (0.3827, -0.9239, -1.0), (0.3827, -0.9239, 1.0), (0.1951, -0.9808, -1.0), (0.1951, -0.9808, 1.0), (0.0, -1.0, -1.0), (0.0, -1.0, 1.0), (-0.1951, -0.9808, -1.0), (-0.1951, -0.9808, 1.0), (-0.3827, -0.9239, -1.0), (-0.3827, -0.9239, 1.0), (-0.5556, -0.8315, -1.0), (-0.5556, -0.8315, 1.0), (-0.7071, -0.7071, -1.0), (-0.7071, -0.7071, 1.0), (-0.8315, -0.5556, -1.0), (-0.8315, -0.5556, 1.0), (-0.9239, -0.3827, -1.0), (-0.9239, -0.3827, 1.0), (-0.9808, -0.1951, -1.0), (-0.9808, -0.1951, 1.0), (-1.0, 0.0, -1.0), (-1.0, 0.0, 1.0), (-0.9808, 0.1951, -1.0), (-0.9808, 0.1951, 1.0), (-0.9239, 0.3827, -1.0), (-0.9239, 0.3827, 1.0), (-0.8315, 0.5556, -1.0), (-0.8315, 0.5556, 1.0), (-0.7071, 0.7071, -1.0), (-0.7071, 0.7071, 1.0), (-0.5556, 0.8315, -1.0), (-0.5556, 0.8315, 1.0), (-0.3827, 0.9239, -1.0), (-0.3827, 0.9239, 1.0), (-0.1951, 0.9808, -1.0), (-0.1951, 0.9808, 1.0)], [], [(0, 1, 3, 2), (2, 3, 5, 4), (4, 5, 7, 6), (6, 7, 9, 8), (8, 9, 11, 10), (10, 11, 13, 12), (12, 13, 15, 14), (14, 15, 17, 16), (16, 17, 19, 18), (18, 19, 21, 20), (20, 21, 23, 22), (22, 23, 25, 24), (24, 25, 27, 26), (26, 27, 29, 28), (28, 29, 31, 30), (30, 31, 33, 32), (32, 33, 35, 34), (34, 35, 37, 36), (36, 37, 39, 38), (38, 39, 41, 40), (40, 41, 43, 42), (42, 43, 45, 44), (44, 45, 47, 46), (46, 47, 49, 48), (48, 49, 51, 50), (50, 51, 53, 52), (52, 53, 55, 54), (54, 55, 57, 56), (56, 57, 59, 58), (58, 59, 61, 60), (3, 1, 63, 61, 59, 57, 55, 53, 51, 49, 47, 45, 43, 41, 39, 37, 35, 33, 31, 29, 27, 25, 23, 21, 19, 17, 15, 13, 11, 9, 7, 5), (60, 61, 63, 62), (62, 63, 1, 0), (0, 2, 4, 6, 8, 10, 12, 14, 16, 18, 20, 22, 24, 26, 28, 30, 32, 34, 36, 38, 40, 42, 44, 46, 48, 50, 52, 54, 56, 58, 60, 62)])
_uv = me_cylinder_002.uv_layers.new(name='UVMap')
_uv.uv.foreach_set('vector', [1.0, 0.5, 1.0, 1.0, 0.9688, 1.0, 0.9688, 0.5, 0.9688, 0.5, 0.9688, 1.0, 0.9375, 1.0, 0.9375, 0.5, 0.9375, 0.5, 0.9375, 1.0, 0.9062, 1.0, 0.9062, 0.5, 0.9062, 0.5, 0.9062, 1.0, 0.875, 1.0, 0.875, 0.5, 0.875, 0.5, 0.875, 1.0, 0.8438, 1.0, 0.8438, 0.5, 0.8438, 0.5, 0.8438, 1.0, 0.8125, 1.0, 0.8125, 0.5, 0.8125, 0.5, 0.8125, 1.0, 0.7812, 1.0, 0.7812, 0.5, 0.7812, 0.5, 0.7812, 1.0, 0.75, 1.0, 0.75, 0.5, 0.75, 0.5, 0.75, 1.0, 0.7188, 1.0, 0.7188, 0.5, 0.7188, 0.5, 0.7188, 1.0, 0.6875, 1.0, 0.6875, 0.5, 0.6875, 0.5, 0.6875, 1.0, 0.6562, 1.0, 0.6562, 0.5, 0.6562, 0.5, 0.6562, 1.0, 0.625, 1.0, 0.625, 0.5, 0.625, 0.5, 0.625, 1.0, 0.5938, 1.0, 0.5938, 0.5, 0.5938, 0.5, 0.5938, 1.0, 0.5625, 1.0, 0.5625, 0.5, 0.5625, 0.5, 0.5625, 1.0, 0.5312, 1.0, 0.5312, 0.5, 0.5312, 0.5, 0.5312, 1.0, 0.5, 1.0, 0.5, 0.5, 0.5, 0.5, 0.5, 1.0, 0.4688, 1.0, 0.4688, 0.5, 0.4688, 0.5, 0.4688, 1.0, 0.4375, 1.0, 0.4375, 0.5, 0.4375, 0.5, 0.4375, 1.0, 0.4062, 1.0, 0.4062, 0.5, 0.4062, 0.5, 0.4062, 1.0, 0.375, 1.0, 0.375, 0.5, 0.375, 0.5, 0.375, 1.0, 0.3438, 1.0, 0.3438, 0.5, 0.3438, 0.5, 0.3438, 1.0, 0.3125, 1.0, 0.3125, 0.5, 0.3125, 0.5, 0.3125, 1.0, 0.2812, 1.0, 0.2812, 0.5, 0.2812, 0.5, 0.2812, 1.0, 0.25, 1.0, 0.25, 0.5, 0.25, 0.5, 0.25, 1.0, 0.2188, 1.0, 0.2188, 0.5, 0.2188, 0.5, 0.2188, 1.0, 0.1875, 1.0, 0.1875, 0.5, 0.1875, 0.5, 0.1875, 1.0, 0.1562, 1.0, 0.1562, 0.5, 0.1562, 0.5, 0.1562, 1.0, 0.125, 1.0, 0.125, 0.5, 0.125, 0.5, 0.125, 1.0, 0.09375, 1.0, 0.09375, 0.5, 0.09375, 0.5, 0.09375, 1.0, 0.0625, 1.0, 0.0625, 0.5, 0.2968, 0.4854, 0.25, 0.49, 0.2032, 0.4854, 0.1582, 0.4717, 0.1167, 0.4496, 0.08029, 0.4197, 0.05045, 0.3833, 0.02827, 0.3418, 0.01461, 0.2968, 0.01, 0.25, 0.01461, 0.2032, 0.02827, 0.1582, 0.05045, 0.1167, 0.08029, 0.08029, 0.1167, 0.05045, 0.1582, 0.02827, 0.2032, 0.01461, 0.25, 0.01, 0.2968, 0.01461, 0.3418, 0.02827, 0.3833, 0.05045, 0.4197, 0.08029, 0.4496, 0.1167, 0.4717, 0.1582, 0.4854, 0.2032, 0.49, 0.25, 0.4854, 0.2968, 0.4717, 0.3418, 0.4496, 0.3833, 0.4197, 0.4197, 0.3833, 0.4496, 0.3418, 0.4717, 0.0625, 0.5, 0.0625, 1.0, 0.03125, 1.0, 0.03125, 0.5, 0.03125, 0.5, 0.03125, 1.0, 0.0, 1.0, 0.0, 0.5, 0.75, 0.49, 0.7968, 0.4854, 0.8418, 0.4717, 0.8833, 0.4496, 0.9197, 0.4197, 0.9496, 0.3833, 0.9717, 0.3418, 0.9854, 0.2968, 0.99, 0.25, 0.9854, 0.2032, 0.9717, 0.1582, 0.9496, 0.1167, 0.9197, 0.08029, 0.8833, 0.05045, 0.8418, 0.02827, 0.7968, 0.01461, 0.75, 0.01, 0.7032, 0.01461, 0.6582, 0.02827, 0.6167, 0.05045, 0.5803, 0.08029, 0.5504, 0.1167, 0.5283, 0.1582, 0.5146, 0.2032, 0.51, 0.25, 0.5146, 0.2968, 0.5283, 0.3418, 0.5504, 0.3833, 0.5803, 0.4197, 0.6167, 0.4496, 0.6582, 0.4717, 0.7032, 0.4854])
me_cylinder_002.materials.append(mat_bluebutton)
me_cylinder_002.update()
me_cylinder_004 = bpy.data.meshes.new('Cylinder.004')
me_cylinder_004.from_pydata([(0.0, 1.0, -1.0), (0.0, 1.0, 1.0), (0.1951, 0.9808, -1.0), (0.1951, 0.9808, 1.0), (0.3827, 0.9239, -1.0), (0.3827, 0.9239, 1.0), (0.5556, 0.8315, -1.0), (0.5556, 0.8315, 1.0), (0.7071, 0.7071, -1.0), (0.7071, 0.7071, 1.0), (0.8315, 0.5556, -1.0), (0.8315, 0.5556, 1.0), (0.9239, 0.3827, -1.0), (0.9239, 0.3827, 1.0), (0.9808, 0.1951, -1.0), (0.9808, 0.1951, 1.0), (1.0, 0.0, -1.0), (1.0, 0.0, 1.0), (0.9808, -0.1951, -1.0), (0.9808, -0.1951, 1.0), (0.9239, -0.3827, -1.0), (0.9239, -0.3827, 1.0), (0.8315, -0.5556, -1.0), (0.8315, -0.5556, 1.0), (0.7071, -0.7071, -1.0), (0.7071, -0.7071, 1.0), (0.5556, -0.8315, -1.0), (0.5556, -0.8315, 1.0), (0.3827, -0.9239, -1.0), (0.3827, -0.9239, 1.0), (0.1951, -0.9808, -1.0), (0.1951, -0.9808, 1.0), (0.0, -1.0, -1.0), (0.0, -1.0, 1.0), (-0.1951, -0.9808, -1.0), (-0.1951, -0.9808, 1.0), (-0.3827, -0.9239, -1.0), (-0.3827, -0.9239, 1.0), (-0.5556, -0.8315, -1.0), (-0.5556, -0.8315, 1.0), (-0.7071, -0.7071, -1.0), (-0.7071, -0.7071, 1.0), (-0.8315, -0.5556, -1.0), (-0.8315, -0.5556, 1.0), (-0.9239, -0.3827, -1.0), (-0.9239, -0.3827, 1.0), (-0.9808, -0.1951, -1.0), (-0.9808, -0.1951, 1.0), (-1.0, 0.0, -1.0), (-1.0, 0.0, 1.0), (-0.9808, 0.1951, -1.0), (-0.9808, 0.1951, 1.0), (-0.9239, 0.3827, -1.0), (-0.9239, 0.3827, 1.0), (-0.8315, 0.5556, -1.0), (-0.8315, 0.5556, 1.0), (-0.7071, 0.7071, -1.0), (-0.7071, 0.7071, 1.0), (-0.5556, 0.8315, -1.0), (-0.5556, 0.8315, 1.0), (-0.3827, 0.9239, -1.0), (-0.3827, 0.9239, 1.0), (-0.1951, 0.9808, -1.0), (-0.1951, 0.9808, 1.0)], [], [(0, 1, 3, 2), (2, 3, 5, 4), (4, 5, 7, 6), (6, 7, 9, 8), (8, 9, 11, 10), (10, 11, 13, 12), (12, 13, 15, 14), (14, 15, 17, 16), (16, 17, 19, 18), (18, 19, 21, 20), (20, 21, 23, 22), (22, 23, 25, 24), (24, 25, 27, 26), (26, 27, 29, 28), (28, 29, 31, 30), (30, 31, 33, 32), (32, 33, 35, 34), (34, 35, 37, 36), (36, 37, 39, 38), (38, 39, 41, 40), (40, 41, 43, 42), (42, 43, 45, 44), (44, 45, 47, 46), (46, 47, 49, 48), (48, 49, 51, 50), (50, 51, 53, 52), (52, 53, 55, 54), (54, 55, 57, 56), (56, 57, 59, 58), (58, 59, 61, 60), (3, 1, 63, 61, 59, 57, 55, 53, 51, 49, 47, 45, 43, 41, 39, 37, 35, 33, 31, 29, 27, 25, 23, 21, 19, 17, 15, 13, 11, 9, 7, 5), (60, 61, 63, 62), (62, 63, 1, 0), (0, 2, 4, 6, 8, 10, 12, 14, 16, 18, 20, 22, 24, 26, 28, 30, 32, 34, 36, 38, 40, 42, 44, 46, 48, 50, 52, 54, 56, 58, 60, 62)])
_uv = me_cylinder_004.uv_layers.new(name='UVMap')
_uv.uv.foreach_set('vector', [1.0, 0.5, 1.0, 1.0, 0.9688, 1.0, 0.9688, 0.5, 0.9688, 0.5, 0.9688, 1.0, 0.9375, 1.0, 0.9375, 0.5, 0.9375, 0.5, 0.9375, 1.0, 0.9062, 1.0, 0.9062, 0.5, 0.9062, 0.5, 0.9062, 1.0, 0.875, 1.0, 0.875, 0.5, 0.875, 0.5, 0.875, 1.0, 0.8438, 1.0, 0.8438, 0.5, 0.8438, 0.5, 0.8438, 1.0, 0.8125, 1.0, 0.8125, 0.5, 0.8125, 0.5, 0.8125, 1.0, 0.7812, 1.0, 0.7812, 0.5, 0.7812, 0.5, 0.7812, 1.0, 0.75, 1.0, 0.75, 0.5, 0.75, 0.5, 0.75, 1.0, 0.7188, 1.0, 0.7188, 0.5, 0.7188, 0.5, 0.7188, 1.0, 0.6875, 1.0, 0.6875, 0.5, 0.6875, 0.5, 0.6875, 1.0, 0.6562, 1.0, 0.6562, 0.5, 0.6562, 0.5, 0.6562, 1.0, 0.625, 1.0, 0.625, 0.5, 0.625, 0.5, 0.625, 1.0, 0.5938, 1.0, 0.5938, 0.5, 0.5938, 0.5, 0.5938, 1.0, 0.5625, 1.0, 0.5625, 0.5, 0.5625, 0.5, 0.5625, 1.0, 0.5312, 1.0, 0.5312, 0.5, 0.5312, 0.5, 0.5312, 1.0, 0.5, 1.0, 0.5, 0.5, 0.5, 0.5, 0.5, 1.0, 0.4688, 1.0, 0.4688, 0.5, 0.4688, 0.5, 0.4688, 1.0, 0.4375, 1.0, 0.4375, 0.5, 0.4375, 0.5, 0.4375, 1.0, 0.4062, 1.0, 0.4062, 0.5, 0.4062, 0.5, 0.4062, 1.0, 0.375, 1.0, 0.375, 0.5, 0.375, 0.5, 0.375, 1.0, 0.3438, 1.0, 0.3438, 0.5, 0.3438, 0.5, 0.3438, 1.0, 0.3125, 1.0, 0.3125, 0.5, 0.3125, 0.5, 0.3125, 1.0, 0.2812, 1.0, 0.2812, 0.5, 0.2812, 0.5, 0.2812, 1.0, 0.25, 1.0, 0.25, 0.5, 0.25, 0.5, 0.25, 1.0, 0.2188, 1.0, 0.2188, 0.5, 0.2188, 0.5, 0.2188, 1.0, 0.1875, 1.0, 0.1875, 0.5, 0.1875, 0.5, 0.1875, 1.0, 0.1562, 1.0, 0.1562, 0.5, 0.1562, 0.5, 0.1562, 1.0, 0.125, 1.0, 0.125, 0.5, 0.125, 0.5, 0.125, 1.0, 0.09375, 1.0, 0.09375, 0.5, 0.09375, 0.5, 0.09375, 1.0, 0.0625, 1.0, 0.0625, 0.5, 0.2968, 0.4854, 0.25, 0.49, 0.2032, 0.4854, 0.1582, 0.4717, 0.1167, 0.4496, 0.08029, 0.4197, 0.05045, 0.3833, 0.02827, 0.3418, 0.01461, 0.2968, 0.01, 0.25, 0.01461, 0.2032, 0.02827, 0.1582, 0.05045, 0.1167, 0.08029, 0.08029, 0.1167, 0.05045, 0.1582, 0.02827, 0.2032, 0.01461, 0.25, 0.01, 0.2968, 0.01461, 0.3418, 0.02827, 0.3833, 0.05045, 0.4197, 0.08029, 0.4496, 0.1167, 0.4717, 0.1582, 0.4854, 0.2032, 0.49, 0.25, 0.4854, 0.2968, 0.4717, 0.3418, 0.4496, 0.3833, 0.4197, 0.4197, 0.3833, 0.4496, 0.3418, 0.4717, 0.0625, 0.5, 0.0625, 1.0, 0.03125, 1.0, 0.03125, 0.5, 0.03125, 0.5, 0.03125, 1.0, 0.0, 1.0, 0.0, 0.5, 0.75, 0.49, 0.7968, 0.4854, 0.8418, 0.4717, 0.8833, 0.4496, 0.9197, 0.4197, 0.9496, 0.3833, 0.9717, 0.3418, 0.9854, 0.2968, 0.99, 0.25, 0.9854, 0.2032, 0.9717, 0.1582, 0.9496, 0.1167, 0.9197, 0.08029, 0.8833, 0.05045, 0.8418, 0.02827, 0.7968, 0.01461, 0.75, 0.01, 0.7032, 0.01461, 0.6582, 0.02827, 0.6167, 0.05045, 0.5803, 0.08029, 0.5504, 0.1167, 0.5283, 0.1582, 0.5146, 0.2032, 0.51, 0.25, 0.5146, 0.2968, 0.5283, 0.3418, 0.5504, 0.3833, 0.5803, 0.4197, 0.6167, 0.4496, 0.6582, 0.4717, 0.7032, 0.4854])
me_cylinder_004.materials.append(mat_yellowbutton)
me_cylinder_004.update()

# ---- objects
ob_cylinder = bpy.data.objects.new('Cylinder', me_cylinder)
ob_cylinder_001 = bpy.data.objects.new('Cylinder.001', me_cylinder_001)
ob_cylinder_002 = bpy.data.objects.new('Cylinder.002', me_cylinder_002)
ob_cylinder_003 = bpy.data.objects.new('Cylinder.003', me_cylinder_004)

# ---- transforms, parenting, visibility, modifiers, constraints
ob_cylinder.location = (0.0, 0.0, 0.0)
ob_cylinder.scale = (1.0, 1.0, 4.768)
ob_cylinder_001.location = (-0.02466, -0.7443, 1.605)
ob_cylinder_001.rotation_euler = (-1.571, -1.571, 0.0)
ob_cylinder_001.scale = (0.3115, 0.3115, 0.1234)
ob_cylinder_002.location = (-0.02466, -0.7443, 0.5131)
ob_cylinder_002.rotation_euler = (-1.571, -1.571, 0.0)
ob_cylinder_002.scale = (0.3115, 0.3115, 0.1234)
ob_cylinder_003.location = (-0.02466, -0.7443, -0.6496)
ob_cylinder_003.rotation_euler = (-1.571, -1.571, 0.0)
ob_cylinder_003.scale = (0.3115, 0.3115, 0.1234)

# ---- collection membership
col_collection.objects.link(ob_cylinder)
col_collection.objects.link(ob_cylinder_001)
col_collection.objects.link(ob_cylinder_002)
col_collection.objects.link(ob_cylinder_003)

# ---- scene / render settings (as saved in the file)
scene.frame_start = 1; scene.frame_end = 250; scene.frame_set(1)
scene.render.engine = 'BLENDER_EEVEE_NEXT'
scene.cycles.sampling_pattern = 'TABULATED_SOBOL'
bpy.context.view_layer.update()

# ---- added for rendering (the .blend has no active camera and no usable light): camera, sun
cam_auto = bpy.data.cameras.new('AutoCamera')
cam_auto.lens = 50.0
cam_auto.sensor_width = 36.0
cam_auto.clip_end = 1000.0
ob_auto_camera = bpy.data.objects.new('AutoCamera', cam_auto)
scene.collection.objects.link(ob_auto_camera)
ob_auto_camera.location = (7.52521, -9.03026, 6.42036)
ob_auto_camera.rotation_euler = (1.09748, -7.21219e-08, 0.694738)
scene.camera = ob_auto_camera
light_auto_sun = bpy.data.lights.new('AutoSun', 'SUN')
light_auto_sun.energy = 3.0
light_auto_sun.angle = 0.0523599
ob_auto_sun = bpy.data.objects.new('AutoSun', light_auto_sun)
scene.collection.objects.link(ob_auto_sun)
ob_auto_sun.rotation_euler = (0.872665, 0.174533, 0.523599)
bpy.context.view_layer.update()

